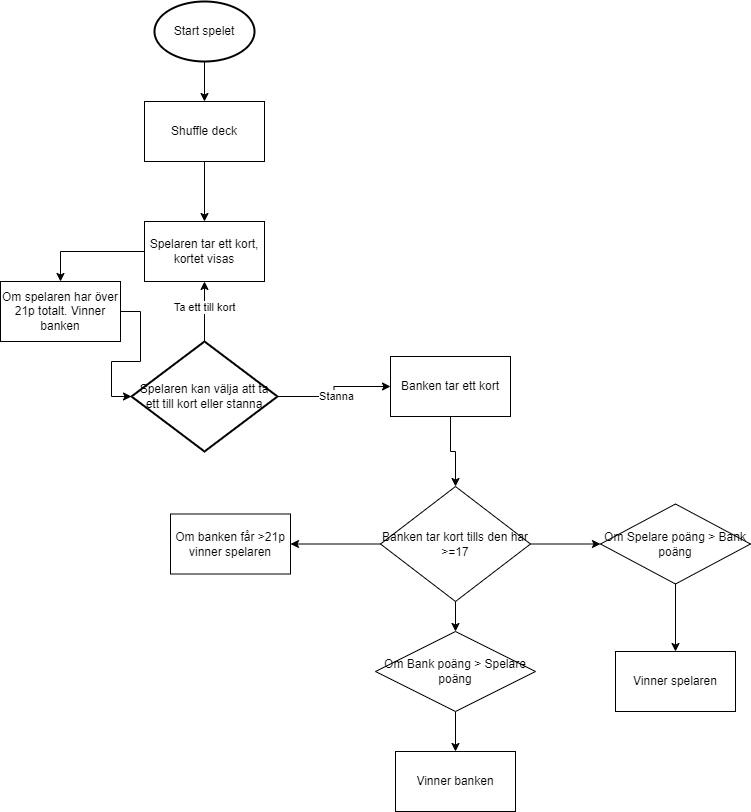

The diagram above was exported from draw.io. Its source (the exported page's mxGraphModel, read from the mxfile embedded in the PNG):
<mxGraphModel dx="780" dy="496" grid="1" gridSize="10" guides="1" tooltips="1" connect="1" arrows="1" fold="1" page="1" pageScale="1" pageWidth="827" pageHeight="1169" background="#ffffff" math="0" shadow="0">
  <root>
    <mxCell id="0" />
    <mxCell id="1" parent="0" />
    <mxCell id="zehPh-qFYzlGybzWYGRZ-5" value="" style="edgeStyle=orthogonalEdgeStyle;rounded=0;orthogonalLoop=1;jettySize=auto;html=1;" edge="1" parent="1" source="zehPh-qFYzlGybzWYGRZ-1" target="zehPh-qFYzlGybzWYGRZ-3">
      <mxGeometry relative="1" as="geometry" />
    </mxCell>
    <mxCell id="zehPh-qFYzlGybzWYGRZ-1" value="Start spelet" style="strokeWidth=2;html=1;shape=mxgraph.flowchart.start_1;whiteSpace=wrap;" vertex="1" parent="1">
      <mxGeometry x="364" y="20" width="100" height="60" as="geometry" />
    </mxCell>
    <mxCell id="zehPh-qFYzlGybzWYGRZ-7" value="" style="edgeStyle=orthogonalEdgeStyle;rounded=0;orthogonalLoop=1;jettySize=auto;html=1;" edge="1" parent="1" source="zehPh-qFYzlGybzWYGRZ-3" target="zehPh-qFYzlGybzWYGRZ-6">
      <mxGeometry relative="1" as="geometry" />
    </mxCell>
    <mxCell id="zehPh-qFYzlGybzWYGRZ-3" value="Shuffle deck" style="rounded=0;whiteSpace=wrap;html=1;" vertex="1" parent="1">
      <mxGeometry x="354" y="120" width="120" height="60" as="geometry" />
    </mxCell>
    <mxCell id="zehPh-qFYzlGybzWYGRZ-18" style="edgeStyle=orthogonalEdgeStyle;rounded=0;orthogonalLoop=1;jettySize=auto;html=1;entryX=0.5;entryY=0;entryDx=0;entryDy=0;" edge="1" parent="1" source="zehPh-qFYzlGybzWYGRZ-6" target="zehPh-qFYzlGybzWYGRZ-17">
      <mxGeometry relative="1" as="geometry" />
    </mxCell>
    <mxCell id="zehPh-qFYzlGybzWYGRZ-6" value="Spelaren tar ett kort, kortet visas" style="rounded=0;whiteSpace=wrap;html=1;" vertex="1" parent="1">
      <mxGeometry x="354" y="240" width="120" height="60" as="geometry" />
    </mxCell>
    <mxCell id="zehPh-qFYzlGybzWYGRZ-11" value="" style="edgeStyle=orthogonalEdgeStyle;rounded=0;orthogonalLoop=1;jettySize=auto;html=1;" edge="1" parent="1" source="zehPh-qFYzlGybzWYGRZ-8" target="zehPh-qFYzlGybzWYGRZ-10">
      <mxGeometry relative="1" as="geometry" />
    </mxCell>
    <mxCell id="zehPh-qFYzlGybzWYGRZ-15" value="Stanna" style="edgeLabel;html=1;align=center;verticalAlign=middle;resizable=0;points=[];" vertex="1" connectable="0" parent="zehPh-qFYzlGybzWYGRZ-11">
      <mxGeometry x="-0.0678" y="-2" relative="1" as="geometry">
        <mxPoint as="offset" />
      </mxGeometry>
    </mxCell>
    <mxCell id="zehPh-qFYzlGybzWYGRZ-13" style="edgeStyle=orthogonalEdgeStyle;rounded=0;orthogonalLoop=1;jettySize=auto;html=1;entryX=0.5;entryY=1;entryDx=0;entryDy=0;" edge="1" parent="1" source="zehPh-qFYzlGybzWYGRZ-8" target="zehPh-qFYzlGybzWYGRZ-6">
      <mxGeometry relative="1" as="geometry">
        <Array as="points">
          <mxPoint x="414" y="380" />
          <mxPoint x="414" y="380" />
        </Array>
      </mxGeometry>
    </mxCell>
    <mxCell id="zehPh-qFYzlGybzWYGRZ-14" value="Ta ett till kort" style="edgeLabel;html=1;align=center;verticalAlign=middle;resizable=0;points=[];" vertex="1" connectable="0" parent="zehPh-qFYzlGybzWYGRZ-13">
      <mxGeometry x="0.1521" y="1" relative="1" as="geometry">
        <mxPoint as="offset" />
      </mxGeometry>
    </mxCell>
    <mxCell id="zehPh-qFYzlGybzWYGRZ-8" value="Spelaren kan välja att ta ett till kort eller stanna" style="strokeWidth=2;html=1;shape=mxgraph.flowchart.decision;whiteSpace=wrap;" vertex="1" parent="1">
      <mxGeometry x="341" y="360" width="146" height="110" as="geometry" />
    </mxCell>
    <mxCell id="zehPh-qFYzlGybzWYGRZ-20" style="edgeStyle=orthogonalEdgeStyle;rounded=0;orthogonalLoop=1;jettySize=auto;html=1;entryX=0.5;entryY=0;entryDx=0;entryDy=0;" edge="1" parent="1" source="zehPh-qFYzlGybzWYGRZ-10" target="zehPh-qFYzlGybzWYGRZ-16">
      <mxGeometry relative="1" as="geometry" />
    </mxCell>
    <mxCell id="zehPh-qFYzlGybzWYGRZ-10" value="Banken tar ett kort" style="rounded=0;whiteSpace=wrap;html=1;" vertex="1" parent="1">
      <mxGeometry x="600" y="375" width="120" height="60" as="geometry" />
    </mxCell>
    <mxCell id="zehPh-qFYzlGybzWYGRZ-21" style="edgeStyle=orthogonalEdgeStyle;rounded=0;orthogonalLoop=1;jettySize=auto;html=1;" edge="1" parent="1" source="zehPh-qFYzlGybzWYGRZ-16" target="zehPh-qFYzlGybzWYGRZ-22">
      <mxGeometry relative="1" as="geometry">
        <mxPoint x="480" y="562.5" as="targetPoint" />
      </mxGeometry>
    </mxCell>
    <mxCell id="zehPh-qFYzlGybzWYGRZ-28" value="" style="edgeStyle=orthogonalEdgeStyle;rounded=0;orthogonalLoop=1;jettySize=auto;html=1;" edge="1" parent="1" source="zehPh-qFYzlGybzWYGRZ-16" target="zehPh-qFYzlGybzWYGRZ-26">
      <mxGeometry relative="1" as="geometry" />
    </mxCell>
    <mxCell id="zehPh-qFYzlGybzWYGRZ-30" value="" style="edgeStyle=orthogonalEdgeStyle;rounded=0;orthogonalLoop=1;jettySize=auto;html=1;" edge="1" parent="1" source="zehPh-qFYzlGybzWYGRZ-16" target="zehPh-qFYzlGybzWYGRZ-25">
      <mxGeometry relative="1" as="geometry" />
    </mxCell>
    <mxCell id="zehPh-qFYzlGybzWYGRZ-16" value="Banken tar kort tills den har &amp;gt;=17" style="rhombus;whiteSpace=wrap;html=1;" vertex="1" parent="1">
      <mxGeometry x="590" y="505" width="150" height="115" as="geometry" />
    </mxCell>
    <mxCell id="zehPh-qFYzlGybzWYGRZ-17" value="Om spelaren har över 21p totalt. Vinner banken" style="rounded=0;whiteSpace=wrap;html=1;" vertex="1" parent="1">
      <mxGeometry x="210" y="300" width="120" height="60" as="geometry" />
    </mxCell>
    <mxCell id="zehPh-qFYzlGybzWYGRZ-19" style="edgeStyle=orthogonalEdgeStyle;rounded=0;orthogonalLoop=1;jettySize=auto;html=1;entryX=0;entryY=0.5;entryDx=0;entryDy=0;entryPerimeter=0;" edge="1" parent="1" source="zehPh-qFYzlGybzWYGRZ-17" target="zehPh-qFYzlGybzWYGRZ-8">
      <mxGeometry relative="1" as="geometry" />
    </mxCell>
    <mxCell id="zehPh-qFYzlGybzWYGRZ-22" value="Om banken får &amp;gt;21p vinner spelaren" style="rounded=0;whiteSpace=wrap;html=1;" vertex="1" parent="1">
      <mxGeometry x="380" y="532.5" width="120" height="60" as="geometry" />
    </mxCell>
    <mxCell id="zehPh-qFYzlGybzWYGRZ-24" value="Vinner banken" style="rounded=0;whiteSpace=wrap;html=1;" vertex="1" parent="1">
      <mxGeometry x="605" y="770" width="120" height="60" as="geometry" />
    </mxCell>
    <mxCell id="zehPh-qFYzlGybzWYGRZ-31" value="" style="edgeStyle=orthogonalEdgeStyle;rounded=0;orthogonalLoop=1;jettySize=auto;html=1;" edge="1" parent="1" source="zehPh-qFYzlGybzWYGRZ-25" target="zehPh-qFYzlGybzWYGRZ-24">
      <mxGeometry relative="1" as="geometry" />
    </mxCell>
    <mxCell id="zehPh-qFYzlGybzWYGRZ-25" value="Om Bank poäng &amp;gt; Spelare poäng" style="rhombus;whiteSpace=wrap;html=1;" vertex="1" parent="1">
      <mxGeometry x="585" y="650" width="160" height="80" as="geometry" />
    </mxCell>
    <mxCell id="zehPh-qFYzlGybzWYGRZ-29" value="" style="edgeStyle=orthogonalEdgeStyle;rounded=0;orthogonalLoop=1;jettySize=auto;html=1;" edge="1" parent="1" source="zehPh-qFYzlGybzWYGRZ-26" target="zehPh-qFYzlGybzWYGRZ-27">
      <mxGeometry relative="1" as="geometry" />
    </mxCell>
    <mxCell id="zehPh-qFYzlGybzWYGRZ-26" value="Om Spelare poäng &amp;gt; Bank poäng" style="rhombus;whiteSpace=wrap;html=1;" vertex="1" parent="1">
      <mxGeometry x="810" y="522.5" width="150" height="80" as="geometry" />
    </mxCell>
    <mxCell id="zehPh-qFYzlGybzWYGRZ-27" value="Vinner spelaren" style="rounded=0;whiteSpace=wrap;html=1;" vertex="1" parent="1">
      <mxGeometry x="825" y="670" width="120" height="60" as="geometry" />
    </mxCell>
  </root>
</mxGraphModel>